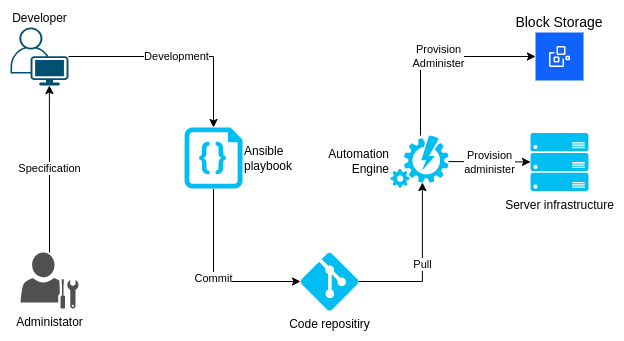

The diagram above was exported from draw.io. Its source (the exported page's mxGraphModel, read from the mxfile embedded in the PNG):
<mxGraphModel dx="1290" dy="947" grid="1" gridSize="10" guides="1" tooltips="1" connect="1" arrows="1" fold="1" page="1" pageScale="1" pageWidth="827" pageHeight="1169" math="0" shadow="0">
  <root>
    <mxCell id="0" />
    <mxCell id="1" parent="0" />
    <mxCell id="2" value="Commit" style="edgeStyle=orthogonalEdgeStyle;rounded=0;orthogonalLoop=1;jettySize=auto;html=1;" edge="1" source="3" target="8" parent="1">
      <mxGeometry relative="1" as="geometry">
        <Array as="points">
          <mxPoint x="443" y="614" />
        </Array>
      </mxGeometry>
    </mxCell>
    <mxCell id="3" value="Ansible&lt;div&gt;playbook&lt;/div&gt;" style="verticalLabelPosition=middle;html=1;verticalAlign=middle;align=left;strokeColor=none;fillColor=#00BEF2;shape=mxgraph.azure.code_file;pointerEvents=1;aspect=fixed;labelPosition=right;" vertex="1" parent="1">
      <mxGeometry x="414" y="460" width="58" height="61.05" as="geometry" />
    </mxCell>
    <mxCell id="4" value="Developer" style="points=[[0.35,0,0],[0.98,0.51,0],[1,0.71,0],[0.67,1,0],[0,0.795,0],[0,0.65,0]];verticalLabelPosition=top;sketch=0;html=1;verticalAlign=bottom;aspect=fixed;align=center;pointerEvents=1;shape=mxgraph.cisco19.user;fillColor=#005073;strokeColor=none;labelPosition=center;" vertex="1" parent="1">
      <mxGeometry x="240" y="360" width="58" height="58" as="geometry" />
    </mxCell>
    <mxCell id="5" value="Administator" style="sketch=0;pointerEvents=1;shadow=0;dashed=0;html=1;strokeColor=none;fillColor=#505050;labelPosition=center;verticalLabelPosition=bottom;verticalAlign=top;outlineConnect=0;align=center;shape=mxgraph.office.users.administrator;" vertex="1" parent="1">
      <mxGeometry x="250" y="585" width="58" height="56" as="geometry" />
    </mxCell>
    <mxCell id="6" value="Development" style="edgeStyle=orthogonalEdgeStyle;rounded=0;orthogonalLoop=1;jettySize=auto;html=1;entryX=0.5;entryY=0;entryDx=0;entryDy=0;entryPerimeter=0;" edge="1" source="4" target="3" parent="1">
      <mxGeometry relative="1" as="geometry" />
    </mxCell>
    <mxCell id="7" value="Specification" style="edgeStyle=orthogonalEdgeStyle;rounded=0;orthogonalLoop=1;jettySize=auto;html=1;entryX=0.67;entryY=1;entryDx=0;entryDy=0;entryPerimeter=0;" edge="1" source="5" target="4" parent="1">
      <mxGeometry relative="1" as="geometry" />
    </mxCell>
    <mxCell id="8" value="Code repositiry" style="verticalLabelPosition=bottom;html=1;verticalAlign=top;align=center;strokeColor=none;fillColor=#00BEF2;shape=mxgraph.azure.git_repository;aspect=fixed;" vertex="1" parent="1">
      <mxGeometry x="530" y="585" width="58" height="58" as="geometry" />
    </mxCell>
    <mxCell id="9" value="Provision&lt;div&gt;Administer&lt;/div&gt;" style="edgeStyle=orthogonalEdgeStyle;rounded=0;orthogonalLoop=1;jettySize=auto;html=1;entryX=0;entryY=0.5;entryDx=0;entryDy=0;" edge="1" source="11" target="14" parent="1">
      <mxGeometry relative="1" as="geometry">
        <Array as="points">
          <mxPoint x="650" y="389" />
        </Array>
      </mxGeometry>
    </mxCell>
    <mxCell id="10" value="Provision&lt;div&gt;administer&lt;/div&gt;" style="edgeStyle=orthogonalEdgeStyle;rounded=0;orthogonalLoop=1;jettySize=auto;html=1;" edge="1" source="11" target="13" parent="1">
      <mxGeometry relative="1" as="geometry" />
    </mxCell>
    <mxCell id="11" value="Automation&lt;div&gt;Engine&lt;/div&gt;" style="verticalLabelPosition=middle;html=1;verticalAlign=middle;align=right;strokeColor=none;fillColor=#00BEF2;shape=mxgraph.azure.automation;pointerEvents=1;aspect=fixed;labelPosition=left;" vertex="1" parent="1">
      <mxGeometry x="620" y="468.03" width="58" height="52.2" as="geometry" />
    </mxCell>
    <mxCell id="12" value="Pull" style="edgeStyle=orthogonalEdgeStyle;rounded=0;orthogonalLoop=1;jettySize=auto;html=1;entryX=0.55;entryY=0.9;entryDx=0;entryDy=0;entryPerimeter=0;" edge="1" source="8" target="11" parent="1">
      <mxGeometry relative="1" as="geometry" />
    </mxCell>
    <mxCell id="13" value="Server infrastructure" style="verticalLabelPosition=bottom;html=1;verticalAlign=top;align=center;strokeColor=none;fillColor=#00BEF2;shape=mxgraph.azure.server_rack;aspect=fixed;" vertex="1" parent="1">
      <mxGeometry x="760" y="465.53" width="58" height="58" as="geometry" />
    </mxCell>
    <mxCell id="14" value="Block Storage" style="shape=rect;fillColor=#0F62FE;aspect=fixed;resizable=0;labelPosition=center;verticalLabelPosition=top;align=center;verticalAlign=bottom;strokeColor=none;fontSize=14;" vertex="1" parent="1">
      <mxGeometry x="765" y="365" width="48" height="48" as="geometry" />
    </mxCell>
    <mxCell id="15" value="" style="fillColor=#ffffff;strokeColor=none;dashed=0;outlineConnect=0;html=1;labelPosition=center;verticalLabelPosition=bottom;verticalAlign=top;part=1;movable=0;resizable=0;rotatable=0;shape=mxgraph.ibm_cloud.block-storage" vertex="1" parent="14">
      <mxGeometry width="24" height="24" relative="1" as="geometry">
        <mxPoint x="12" y="12" as="offset" />
      </mxGeometry>
    </mxCell>
  </root>
</mxGraphModel>